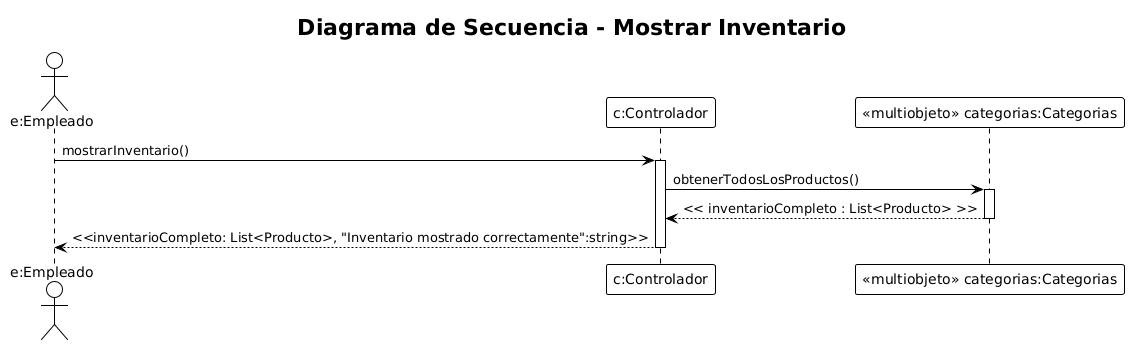

The diagram above was rendered by PlantUML. Its source (embedded in the PNG):
@startuml
!theme plain
title Diagrama de Secuencia - Mostrar Inventario

actor "e:Empleado" as Empleado
participant "c:Controlador" as Controlador
participant "<<multiobjeto>> categorias:Categorias" as Categorias

'===========================================================
' INICIO DEL PROCESO
'===========================================================
Empleado -> Controlador : mostrarInventario()
activate Controlador

'===========================================================
' OBTENER INVENTARIO COMPLETO
'===========================================================
Controlador -> Categorias : obtenerTodosLosProductos()
activate Categorias
Categorias --> Controlador : << inventarioCompleto : List<Producto> >>
deactivate Categorias

'===========================================================
' MOSTRAR INVENTARIO AL USUARIO
'===========================================================
Controlador --> Empleado : <<inventarioCompleto: List<Producto>, "Inventario mostrado correctamente":string>>
deactivate Controlador
@enduml